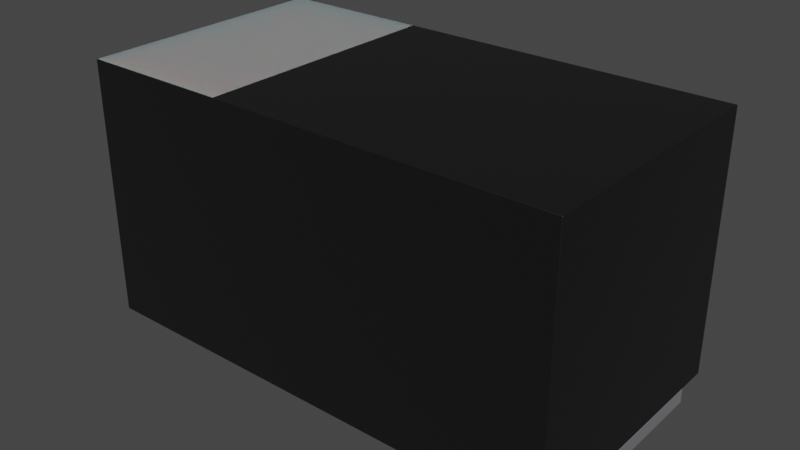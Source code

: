 # Source: C_Pol_0603_1608Metric.blend  (saved by Blender 4.1.24; exported with 4.5.12 LTS)
import bpy
from mathutils import Matrix  # noqa: F401  (used for matrix-valued properties, if any)

bpy.ops.wm.read_factory_settings(use_empty=True)
scene = bpy.context.scene
scene.name = 'Scene'

# ---- collections
col_c_pol_0603_1608metric = bpy.data.collections.new('C_Pol_0603_1608Metric'); scene.collection.children.link(col_c_pol_0603_1608metric)

# ---- materials (node trees are filled in below, after node groups)
mat_metal_pins = bpy.data.materials.new('metal_pins')
mat_metal_pins.preview_render_type = 'CUBE'
mat_white_markings = bpy.data.materials.new('white_markings')
mat_white_markings.preview_render_type = 'FLAT'
mat_plastic_chip = bpy.data.materials.new('plastic_chip')
mat_plastic_chip.preview_render_type = 'CUBE'

# ---- material node trees
mat_metal_pins.use_nodes = True; mat_metal_pins.node_tree.nodes.clear()
_N = mat_metal_pins.node_tree.nodes; _L = mat_metal_pins.node_tree.links
n0 = _N.new('ShaderNodeMapping'); n0.name = 'Mapping'; n0.location = (-1447, -91)
n0.inputs[3].default_value = (4.8, 1.2, 1.1)
n1 = _N.new('ShaderNodeBsdfPrincipled'); n1.name = 'Principled BSDF'; n1.location = (-560, 254)
n1.distribution = 'GGX'
n1.subsurface_method = 'BURLEY'
n1.inputs[1].default_value = 0.7818
n1.inputs[2].default_value = 0.2886
n1.inputs[3].default_value = 1.45
n1.inputs[13].default_value = 0.0
n1.inputs[27].default_value = (0.0, 0.0, 0.0, 1.0)
n1.inputs[28].default_value = 1.0
n2 = _N.new('ShaderNodeOutputMaterial'); n2.name = 'Material Output.002'; n2.location = (-205, 253)
n2.width = 213
n3 = _N.new('ShaderNodeTexNoise'); n3.name = 'Noise Texture.002'; n3.location = (-1228, -73)
n3.inputs[2].default_value = 0.1
n3.inputs[3].default_value = 7.0
n3.inputs[4].default_value = 0.6
n3.inputs[8].default_value = 0.4
n4 = _N.new('ShaderNodeTexCoord'); n4.name = 'Texture Coordinate'; n4.location = (-1636, -116)
n5 = _N.new('ShaderNodeMix'); n5.name = 'Mix.001'; n5.location = (-921, 45)
n5.data_type = 'RGBA'
n5.inputs[6].default_value = (0.9398, 0.9547, 1.0, 1.0)
n5.inputs[7].default_value = (0.13, 0.1259, 0.1359, 1.0)
n6 = _N.new('ShaderNodeBump'); n6.name = 'Bump.001'; n6.location = (-1001, -227)
n6.inputs[0].default_value = 0.05
n6.inputs[1].default_value = 0.01
n6.inputs[2].default_value = 1.0
_L.new(n1.outputs[0], n2.inputs[0])
_L.new(n3.outputs[0], n6.inputs[3])
_L.new(n0.outputs[0], n3.inputs[0])
_L.new(n3.outputs[0], n5.inputs[0])
_L.new(n4.outputs[3], n0.inputs[0])
_L.new(n5.outputs[2], n1.inputs[0])
_L.new(n6.outputs[0], n1.inputs[5])
n2.is_active_output = True
mat_white_markings.use_nodes = True; mat_white_markings.node_tree.nodes.clear()
_N = mat_white_markings.node_tree.nodes; _L = mat_white_markings.node_tree.links
n0 = _N.new('ShaderNodeOutputMaterial'); n0.name = 'Material Output'; n0.location = (300, 300)
n1 = _N.new('ShaderNodeBsdfPrincipled'); n1.name = 'Principled BSDF'; n1.location = (-34, 272)
n1.distribution = 'GGX'
n1.subsurface_method = 'BURLEY'
n1.inputs[1].default_value = 0.02
n1.inputs[2].default_value = 0.4636
n1.inputs[3].default_value = 1.4
n1.inputs[8].default_value = 1.0
n1.inputs[10].default_value = 0.3682
n1.inputs[13].default_value = 0.6591
n1.inputs[18].default_value = 0.2318
n1.inputs[20].default_value = 0.6709
n1.inputs[24].default_value = 0.1191
n1.inputs[27].default_value = (0.0, 0.0, 0.0, 1.0)
n1.inputs[28].default_value = 1.0
n2 = _N.new('ShaderNodeMapping'); n2.name = 'Mapping'; n2.location = (-1010, 265)
n2.inputs[3].default_value = (3.0, 1.0, 1.0)
n3 = _N.new('ShaderNodeTexCoord'); n3.name = 'Texture Coordinate'; n3.location = (-1250, 180)
n4 = _N.new('ShaderNodeBump'); n4.name = 'Bump'; n4.location = (-376, -99)
n4.inputs[0].default_value = 0.05
n4.inputs[1].default_value = 1.0
n4.inputs[2].default_value = 1.0
n5 = _N.new('ShaderNodeTexNoise'); n5.name = 'Noise Texture'; n5.location = (-662, 176)
n5.inputs[2].default_value = 88.0
n5.inputs[3].default_value = 10.8
n5.inputs[4].default_value = 0.9167
n5.inputs[8].default_value = 1.6
n6 = _N.new('ShaderNodeValToRGB'); n6.name = 'ColorRamp'; n6.location = (-354, 186)
while len(n6.color_ramp.elements) > 1: n6.color_ramp.elements.remove(n6.color_ramp.elements[-1])
n6.color_ramp.elements[0].position = 0.0; n6.color_ramp.elements[0].color = (0.2596, 0.2596, 0.2596, 1.0)
_e = n6.color_ramp.elements.new(1.0); _e.color = (0.6303, 0.6303, 0.6303, 1.0)
n7 = _N.new('ShaderNodeMix'); n7.name = 'Mix'; n7.location = (-204, 152)
n7.data_type = 'RGBA'
n7.inputs[0].default_value = 0.3682
n7.inputs[7].default_value = (0.2525, 0.2525, 0.2525, 1.0)
_L.new(n5.outputs[0], n6.inputs[0])
_L.new(n1.outputs[0], n0.inputs[0])
_L.new(n3.outputs[2], n2.inputs[0])
_L.new(n2.outputs[0], n5.inputs[0])
_L.new(n5.outputs[0], n4.inputs[3])
_L.new(n4.outputs[0], n1.inputs[5])
_L.new(n6.outputs[0], n7.inputs[6])
_L.new(n7.outputs[2], n1.inputs[0])
n0.is_active_output = True
mat_plastic_chip.use_nodes = True; mat_plastic_chip.node_tree.nodes.clear()
_N = mat_plastic_chip.node_tree.nodes; _L = mat_plastic_chip.node_tree.links
n0 = _N.new('ShaderNodeBsdfPrincipled'); n0.name = 'Principled BSDF'; n0.location = (10, 300)
n0.distribution = 'GGX'
n0.subsurface_method = 'BURLEY'
n0.inputs[0].default_value = (0.009312, 0.009312, 0.009312, 1.0)
n0.inputs[1].default_value = 0.1372
n0.inputs[2].default_value = 0.3706
n0.inputs[3].default_value = 1.45
n0.inputs[27].default_value = (0.0, 0.0, 0.0, 1.0)
n0.inputs[28].default_value = 1.0
n1 = _N.new('ShaderNodeOutputMaterial'); n1.name = 'Material Output'; n1.location = (300, 300)
n2 = _N.new('ShaderNodeTexNoise'); n2.name = 'Noise Texture'; n2.location = (-893, 54)
n2.inputs[2].default_value = 200.0
n2.inputs[3].default_value = 3.6
n2.inputs[4].default_value = 0.8375
n3 = _N.new('ShaderNodeBump'); n3.name = 'Bump'; n3.location = (-604, -53)
n3.inputs[0].default_value = 0.08
n3.inputs[1].default_value = 1.0
n3.inputs[2].default_value = 1.0
_L.new(n0.outputs[0], n1.inputs[0])
_L.new(n2.outputs[0], n3.inputs[3])
_L.new(n3.outputs[0], n0.inputs[5])
n1.is_active_output = True

# ---- world
world_world = bpy.data.worlds.new('World'); scene.world = world_world
world_world.use_nodes = True; world_world.node_tree.nodes.clear()
_N = world_world.node_tree.nodes; _L = world_world.node_tree.links
n0 = _N.new('ShaderNodeOutputWorld'); n0.name = 'World Output'; n0.location = (300, 300)
n1 = _N.new('ShaderNodeBackground'); n1.name = 'Background'; n1.location = (10, 300)
n1.inputs[0].default_value = (0.05088, 0.05088, 0.05088, 1.0)
_L.new(n1.outputs[0], n0.inputs[0])
n0.is_active_output = True
world_world.color = (0.05088, 0.05088, 0.05088)
world_world.use_sun_shadow = False
world_world.sun_shadow_jitter_overblur = 0.0

# ---- meshes
me_c_pol_0603_1608metric = bpy.data.meshes.new('C_Pol_0603_1608Metric')
me_c_pol_0603_1608metric.from_pydata([(-0.3, -0.325, 0.05), (-0.3, 0.325, 0.05), (-0.3, 0.325, 1.421e-08), (-0.798, 0.423, 0.9), (-0.298, 0.423, 0.9), (-0.8, -0.325, -1.421e-08), (-0.8, 0.325, 1.421e-08), (-0.3, -0.325, -1.421e-08), (-0.8, 0.325, 0.05), (-0.8, -0.325, 0.05), (0.3, 0.325, 0.05), (0.8, 0.325, 1.421e-08), (0.3, -0.325, -1.421e-08), (0.8, -0.325, 0.05), (0.8, -0.325, -1.421e-08), (0.3, 0.325, 1.421e-08), (0.8, 0.325, 0.05), (0.3, -0.325, 0.05), (0.8, -0.425, 0.9), (0.8, 0.425, 0.9), (-0.8, -0.425, 0.9), (-0.8, 0.425, 0.9), (-0.798, -0.423, 0.9), (-0.298, -0.423, 0.9), (0.8, -0.425, 0.05), (-0.8, -0.425, 0.05), (0.8, 0.425, 0.05), (-0.8, 0.425, 0.05)], [], [(23, 4, 3, 22), (23, 18, 19, 4), (6, 5, 9, 8), (5, 7, 0, 9), (2, 6, 8, 1), (2, 7, 5, 6), (1, 8, 9, 0), (15, 12, 17, 10), (16, 10, 17, 13), (12, 14, 13, 17), (14, 11, 16, 13), (12, 15, 11, 14), (7, 2, 1, 0), (19, 26, 27, 21), (26, 24, 25, 27), (23, 22, 20), (3, 21, 20), (3, 20, 22), (4, 21, 3), (18, 23, 20), (21, 4, 19), (21, 27, 25, 20), (20, 25, 24, 18), (11, 15, 10, 16), (18, 24, 26, 19)])
me_c_pol_0603_1608metric.polygons.foreach_set('use_smooth', [True] * 25)
me_c_pol_0603_1608metric.polygons.foreach_set('material_index', [1, 2, 0, 0, 0, 0, 0, 0, 0, 0, 0, 0, 0, 2, 2, 2, 2, 2, 2, 2, 2, 2, 2, 0, 2])
_k = set([(0, 1), (0, 7), (0, 9), (1, 2), (1, 8), (2, 6), (2, 7), (3, 4), (3, 22), (4, 23), (5, 6), (5, 7), (5, 9), (6, 8), (8, 9), (10, 15), (10, 16), (10, 17), (11, 14), (11, 15), (11, 16), (12, 14), (12, 15), (12, 17), (13, 14), (13, 16), (13, 17), (18, 19), (18, 20), (18, 24), (19, 21), (19, 26), (20, 21), (20, 25), (21, 27), (22, 23), (24, 25), (24, 26), (25, 27), (26, 27)])
me_c_pol_0603_1608metric.attributes.new('sharp_edge', 'BOOLEAN', 'EDGE').data.foreach_set('value', [ (min(e.vertices), max(e.vertices)) in _k for e in me_c_pol_0603_1608metric.edges])
_uv = me_c_pol_0603_1608metric.uv_layers.new(name='UVMap')
_uv.uv.foreach_set('vector', [0.3138, 0.2356, 0.3138, 0.7644, 0.00125, 0.7644, 0.00125, 0.2356, 0.3138, 0.2356, 1.0, 0.2344, 1.0, 0.7656, 0.3138, 0.7644, 0.7031, 0.2188, 0.2969, 0.2188, 0.2969, 0.25, 0.7031, 0.25, 0.0, 0.2188, 0.3125, 0.2188, 0.3125, 0.25, 0.0, 0.25, 0.3125, 0.2188, 0.0, 0.2188, 0.0, 0.25, 0.3125, 0.25, 0.3125, 0.7031, 0.3125, 0.2969, 0.0, 0.2969, 0.0, 0.7031, 0.3125, 0.7031, 0.0, 0.7031, 0.0, 0.2969, 0.3125, 0.2969, 0.7031, 0.2188, 0.2969, 0.2188, 0.2969, 0.25, 0.7031, 0.25, 1.0, 0.7031, 0.6875, 0.7031, 0.6875, 0.2969, 1.0, 0.2969, 0.6875, 0.2188, 1.0, 0.2188, 1.0, 0.25, 0.6875, 0.25, 0.2969, 0.2188, 0.7031, 0.2188, 0.7031, 0.25, 0.2969, 0.25, 0.6875, 0.2969, 0.6875, 0.7031, 1.0, 0.7031, 1.0, 0.2969, 0.2969, 0.2188, 0.7031, 0.2188, 0.7031, 0.25, 0.2969, 0.25, 1.0, 0.7812, 1.0, 0.25, 0.0, 0.25, 0.0, 0.7812, 1.0, 0.7656, 1.0, 0.2344, 0.0, 0.2344, 0.0, 0.7656, 0.3138, 0.2356, 0.00125, 0.2356, 0.0, 0.2344, 0.00125, 0.7644, 0.0, 0.7656, 0.0, 0.2344, 0.00125, 0.7644, 0.0, 0.2344, 0.00125, 0.2356, 0.3138, 0.7644, 0.0, 0.7656, 0.00125, 0.7644, 1.0, 0.2344, 0.3138, 0.2356, 0.0, 0.2344, 0.0, 0.7656, 0.3138, 0.7644, 1.0, 0.7656, 0.7656, 0.7812, 0.7656, 0.25, 0.2344, 0.25, 0.2344, 0.7812, 0.0, 0.7812, 0.0, 0.25, 1.0, 0.25, 1.0, 0.7812, 1.0, 0.2188, 0.6875, 0.2188, 0.6875, 0.25, 1.0, 0.25, 0.2344, 0.7812, 0.2344, 0.25, 0.7656, 0.25, 0.7656, 0.7812])
me_c_pol_0603_1608metric.materials.append(mat_metal_pins)
me_c_pol_0603_1608metric.materials.append(mat_white_markings)
me_c_pol_0603_1608metric.materials.append(mat_plastic_chip)
me_c_pol_0603_1608metric.update()
me_c_pol_0603_1608metric.normals_split_custom_set([tuple(v) for v in zip(*[iter([0.0, 0.0, 1.0, 0.0, 0.0, 1.0, 0.0, 0.0, 1.0, 0.0, 0.0, 1.0, 1.285e-08, 0.0, 1.0, 3.847e-08, 0.0, 1.0, 3.847e-08, 0.0, 1.0, 1.285e-08, 0.0, 1.0, -1.0, 4.585e-08, 0.0, -1.0, 4.585e-08, 0.0, -1.0, 4.585e-08, 0.0, -1.0, 4.585e-08, 0.0, 0.0, -1.0, 0.0, 0.0, -1.0, 0.0, 0.0, -1.0, 0.0, 0.0, -1.0, 0.0, 0.0, 1.0, 0.0, 0.0, 1.0, 0.0, 0.0, 1.0, 0.0, 0.0, 1.0, 0.0, 0.0, 4.371e-08, -1.0, 0.0, 4.371e-08, -1.0, 0.0, 4.371e-08, -1.0, 0.0, 4.371e-08, -1.0, 0.0, -4.585e-08, 1.0, 0.0, -4.585e-08, 1.0, 0.0, -4.585e-08, 1.0, 0.0, -4.585e-08, 1.0, -1.0, -1.719e-08, 0.0, -1.0, -1.719e-08, 0.0, -1.0, -1.719e-08, 0.0, -1.0, -1.719e-08, 0.0, 0.0, -4.585e-08, 1.0, 0.0, -4.585e-08, 1.0, 0.0, -4.585e-08, 1.0, 0.0, -4.585e-08, 1.0, 0.0, -1.0, 0.0, 0.0, -1.0, 0.0, 0.0, -1.0, 0.0, 0.0, -1.0, 0.0, 1.0, 4.585e-08, 0.0, 1.0, 4.585e-08, 0.0, 1.0, 4.585e-08, 0.0, 1.0, 4.585e-08, 0.0, 0.0, 4.371e-08, -1.0, 0.0, 4.371e-08, -1.0, 0.0, 4.371e-08, -1.0, 0.0, 4.371e-08, -1.0, 1.0, -1.719e-08, 0.0, 1.0, -1.719e-08, 0.0, 1.0, -1.719e-08, 0.0, 1.0, -1.719e-08, 0.0, 0.0, 1.0, 4.383e-08, 0.0, 1.0, 4.383e-08, 0.0, 1.0, 4.383e-08, 0.0, 1.0, 4.383e-08, 0.0, 4.383e-08, -1.0, 0.0, 4.383e-08, -1.0, 0.0, 4.383e-08, -1.0, 0.0, 4.383e-08, -1.0, 1.285e-08, 0.0, 1.0, 1.404e-05, 0.0, 1.0, 1.389e-05, 0.0, 1.0, -3.501e-05, 0.0, 1.0, -3.506e-05, 0.0, 1.0, 1.389e-05, 0.0, 1.0, -3.501e-05, 0.0, 1.0, 1.389e-05, 0.0, 1.0, 1.404e-05, 0.0, 1.0, 1.285e-08, 0.0, 1.0, -3.506e-05, 0.0, 1.0, -3.501e-05, 0.0, 1.0, 3.847e-08, 0.0, 1.0, 1.285e-08, 0.0, 1.0, 1.389e-05, 0.0, 1.0, -3.506e-05, 0.0, 1.0, 1.285e-08, 0.0, 1.0, 3.847e-08, 0.0, 1.0, -1.0, -8.25e-08, 0.0, -1.0, -8.25e-08, 0.0, -1.0, -8.25e-08, 0.0, -1.0, -8.25e-08, 0.0, 0.0, -1.0, 0.0, 0.0, -1.0, 0.0, 0.0, -1.0, 0.0, 0.0, -1.0, 0.0, 0.0, 1.0, 0.0, 0.0, 1.0, 0.0, 0.0, 1.0, 0.0, 0.0, 1.0, 0.0, 1.0, -8.25e-08, 0.0, 1.0, -8.25e-08, 0.0, 1.0, -8.25e-08, 0.0, 1.0, -8.25e-08, 0.0])] * 3)])

# ---- objects
ob_c_pol_0603_1608metric = bpy.data.objects.new('C_Pol_0603_1608Metric', me_c_pol_0603_1608metric)

# ---- transforms, parenting, visibility, modifiers, constraints
ob_c_pol_0603_1608metric.location = (0.0, 0.0, 0.0)
_m = ob_c_pol_0603_1608metric.modifiers.new('Bevel', 'BEVEL')
_m.width = 0.003
_m.width_pct = 0.003
_m.segments = 3

# ---- collection membership
col_c_pol_0603_1608metric.objects.link(ob_c_pol_0603_1608metric)

# ---- scene / render settings (as saved in the file)
scene.frame_start = 1; scene.frame_end = 250; scene.frame_set(1)
scene.render.engine = 'CYCLES'
scene.cycles.sampling_pattern = 'TABULATED_SOBOL'
scene.cycles.use_light_tree = False
scene.eevee.ray_tracing_options.trace_max_roughness = 0.0
scene.view_settings.view_transform = 'Filmic'
bpy.context.view_layer.update()

# ---- added for rendering (the .blend has no active camera and no usable light): camera, sun
cam_auto = bpy.data.cameras.new('AutoCamera')
cam_auto.lens = 50.0
cam_auto.sensor_width = 36.0
cam_auto.clip_end = 1000.0
ob_auto_camera = bpy.data.objects.new('AutoCamera', cam_auto)
scene.collection.objects.link(ob_auto_camera)
ob_auto_camera.location = (1.87172, -2.24607, 1.94738)
ob_auto_camera.rotation_euler = (1.09748, -7.21219e-08, 0.694738)
scene.camera = ob_auto_camera
light_auto_sun = bpy.data.lights.new('AutoSun', 'SUN')
light_auto_sun.energy = 3.0
light_auto_sun.angle = 0.0523599
ob_auto_sun = bpy.data.objects.new('AutoSun', light_auto_sun)
scene.collection.objects.link(ob_auto_sun)
ob_auto_sun.rotation_euler = (0.872665, 0.174533, 0.523599)
bpy.context.view_layer.update()

